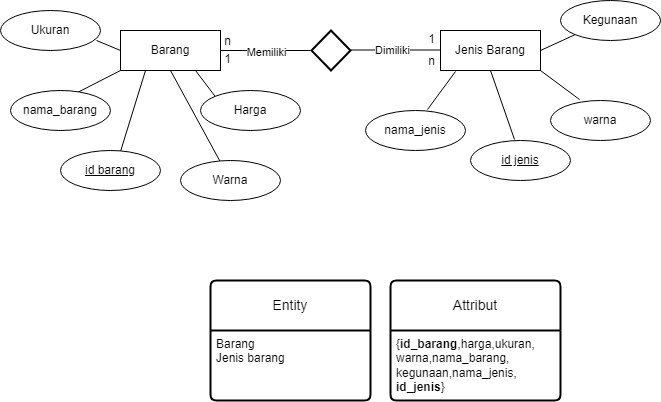

The diagram above was exported from draw.io. Its source (the exported page's mxGraphModel, read from the mxfile embedded in the PNG):
<mxGraphModel dx="954" dy="592" grid="1" gridSize="10" guides="1" tooltips="1" connect="1" arrows="1" fold="1" page="1" pageScale="1" pageWidth="850" pageHeight="1100" math="0" shadow="0">
  <root>
    <mxCell id="0" />
    <mxCell id="1" parent="0" />
    <mxCell id="I2dGEoPfAMpzmxY_ehzl-2" value="Barang" style="whiteSpace=wrap;html=1;align=center;" vertex="1" parent="1">
      <mxGeometry x="130" y="210" width="100" height="40" as="geometry" />
    </mxCell>
    <mxCell id="I2dGEoPfAMpzmxY_ehzl-4" value="" style="endArrow=none;html=1;rounded=0;exitX=1;exitY=0.5;exitDx=0;exitDy=0;" edge="1" parent="1" source="I2dGEoPfAMpzmxY_ehzl-2">
      <mxGeometry width="50" height="50" relative="1" as="geometry">
        <mxPoint x="400" y="330" as="sourcePoint" />
        <mxPoint x="320" y="230" as="targetPoint" />
      </mxGeometry>
    </mxCell>
    <mxCell id="I2dGEoPfAMpzmxY_ehzl-30" value="Memiliki" style="edgeLabel;html=1;align=center;verticalAlign=middle;resizable=0;points=[];" vertex="1" connectable="0" parent="I2dGEoPfAMpzmxY_ehzl-4">
      <mxGeometry y="-1" relative="1" as="geometry">
        <mxPoint as="offset" />
      </mxGeometry>
    </mxCell>
    <mxCell id="I2dGEoPfAMpzmxY_ehzl-6" value="" style="strokeWidth=2;html=1;shape=mxgraph.flowchart.decision;whiteSpace=wrap;" vertex="1" parent="1">
      <mxGeometry x="321" y="210" width="39" height="40" as="geometry" />
    </mxCell>
    <mxCell id="I2dGEoPfAMpzmxY_ehzl-8" value="" style="endArrow=none;html=1;rounded=0;exitX=1;exitY=0.5;exitDx=0;exitDy=0;" edge="1" parent="1">
      <mxGeometry width="50" height="50" relative="1" as="geometry">
        <mxPoint x="360" y="229.5" as="sourcePoint" />
        <mxPoint x="450" y="229.5" as="targetPoint" />
      </mxGeometry>
    </mxCell>
    <mxCell id="I2dGEoPfAMpzmxY_ehzl-31" value="Dimiliki" style="edgeLabel;html=1;align=center;verticalAlign=middle;resizable=0;points=[];" vertex="1" connectable="0" parent="I2dGEoPfAMpzmxY_ehzl-8">
      <mxGeometry x="-0.0889" y="1" relative="1" as="geometry">
        <mxPoint y="1" as="offset" />
      </mxGeometry>
    </mxCell>
    <mxCell id="I2dGEoPfAMpzmxY_ehzl-9" value="Jenis Barang" style="whiteSpace=wrap;html=1;align=center;" vertex="1" parent="1">
      <mxGeometry x="450" y="210" width="100" height="40" as="geometry" />
    </mxCell>
    <mxCell id="I2dGEoPfAMpzmxY_ehzl-12" value="Ukuran" style="ellipse;whiteSpace=wrap;html=1;align=center;" vertex="1" parent="1">
      <mxGeometry x="10" y="190" width="100" height="40" as="geometry" />
    </mxCell>
    <mxCell id="I2dGEoPfAMpzmxY_ehzl-14" value="Harga" style="ellipse;whiteSpace=wrap;html=1;align=center;" vertex="1" parent="1">
      <mxGeometry x="210" y="270" width="100" height="40" as="geometry" />
    </mxCell>
    <mxCell id="I2dGEoPfAMpzmxY_ehzl-17" value="Warna" style="ellipse;whiteSpace=wrap;html=1;align=center;" vertex="1" parent="1">
      <mxGeometry x="190" y="340" width="100" height="40" as="geometry" />
    </mxCell>
    <mxCell id="I2dGEoPfAMpzmxY_ehzl-18" value="" style="endArrow=none;html=1;rounded=0;entryX=0;entryY=1;entryDx=0;entryDy=0;exitX=0.65;exitY=0.075;exitDx=0;exitDy=0;exitPerimeter=0;" edge="1" parent="1" source="I2dGEoPfAMpzmxY_ehzl-27" target="I2dGEoPfAMpzmxY_ehzl-2">
      <mxGeometry width="50" height="50" relative="1" as="geometry">
        <mxPoint x="80" y="270" as="sourcePoint" />
        <mxPoint x="450" y="280" as="targetPoint" />
      </mxGeometry>
    </mxCell>
    <mxCell id="I2dGEoPfAMpzmxY_ehzl-19" value="" style="endArrow=none;html=1;rounded=0;exitX=0;exitY=0;exitDx=0;exitDy=0;entryX=0.75;entryY=1;entryDx=0;entryDy=0;" edge="1" parent="1" source="I2dGEoPfAMpzmxY_ehzl-14" target="I2dGEoPfAMpzmxY_ehzl-2">
      <mxGeometry width="50" height="50" relative="1" as="geometry">
        <mxPoint x="108" y="294" as="sourcePoint" />
        <mxPoint x="140" y="260" as="targetPoint" />
      </mxGeometry>
    </mxCell>
    <mxCell id="I2dGEoPfAMpzmxY_ehzl-20" value="" style="endArrow=none;html=1;rounded=0;entryX=0.5;entryY=1;entryDx=0;entryDy=0;" edge="1" parent="1" source="I2dGEoPfAMpzmxY_ehzl-17" target="I2dGEoPfAMpzmxY_ehzl-2">
      <mxGeometry width="50" height="50" relative="1" as="geometry">
        <mxPoint x="235" y="286" as="sourcePoint" />
        <mxPoint x="215" y="260" as="targetPoint" />
      </mxGeometry>
    </mxCell>
    <mxCell id="I2dGEoPfAMpzmxY_ehzl-21" value="" style="endArrow=none;html=1;rounded=0;entryX=0.25;entryY=1;entryDx=0;entryDy=0;exitX=0.6;exitY=0.025;exitDx=0;exitDy=0;exitPerimeter=0;" edge="1" parent="1" source="I2dGEoPfAMpzmxY_ehzl-25" target="I2dGEoPfAMpzmxY_ehzl-2">
      <mxGeometry width="50" height="50" relative="1" as="geometry">
        <mxPoint x="130" y="340" as="sourcePoint" />
        <mxPoint x="190" y="260" as="targetPoint" />
      </mxGeometry>
    </mxCell>
    <mxCell id="I2dGEoPfAMpzmxY_ehzl-22" value="" style="endArrow=none;html=1;rounded=0;exitX=0.96;exitY=0.75;exitDx=0;exitDy=0;exitPerimeter=0;" edge="1" parent="1" source="I2dGEoPfAMpzmxY_ehzl-12">
      <mxGeometry width="50" height="50" relative="1" as="geometry">
        <mxPoint x="108" y="290" as="sourcePoint" />
        <mxPoint x="130" y="230" as="targetPoint" />
      </mxGeometry>
    </mxCell>
    <mxCell id="I2dGEoPfAMpzmxY_ehzl-28" style="edgeStyle=orthogonalEdgeStyle;rounded=0;orthogonalLoop=1;jettySize=auto;html=1;exitX=0.5;exitY=1;exitDx=0;exitDy=0;" edge="1" parent="1" source="I2dGEoPfAMpzmxY_ehzl-25">
      <mxGeometry relative="1" as="geometry">
        <mxPoint x="120" y="350" as="targetPoint" />
      </mxGeometry>
    </mxCell>
    <mxCell id="I2dGEoPfAMpzmxY_ehzl-25" value="id barang" style="ellipse;whiteSpace=wrap;html=1;align=center;fontStyle=4;" vertex="1" parent="1">
      <mxGeometry x="70" y="330" width="100" height="40" as="geometry" />
    </mxCell>
    <mxCell id="I2dGEoPfAMpzmxY_ehzl-27" value="nama_barang" style="ellipse;whiteSpace=wrap;html=1;align=center;" vertex="1" parent="1">
      <mxGeometry x="20" y="270" width="100" height="40" as="geometry" />
    </mxCell>
    <mxCell id="I2dGEoPfAMpzmxY_ehzl-29" value="warna" style="ellipse;whiteSpace=wrap;html=1;align=center;" vertex="1" parent="1">
      <mxGeometry x="560" y="280" width="100" height="40" as="geometry" />
    </mxCell>
    <mxCell id="I2dGEoPfAMpzmxY_ehzl-34" value="id jenis" style="ellipse;whiteSpace=wrap;html=1;align=center;fontStyle=4;" vertex="1" parent="1">
      <mxGeometry x="480" y="320" width="100" height="40" as="geometry" />
    </mxCell>
    <mxCell id="I2dGEoPfAMpzmxY_ehzl-35" value="Kegunaan" style="ellipse;whiteSpace=wrap;html=1;align=center;" vertex="1" parent="1">
      <mxGeometry x="570" y="180" width="100" height="40" as="geometry" />
    </mxCell>
    <mxCell id="I2dGEoPfAMpzmxY_ehzl-36" value="nama_jenis" style="ellipse;whiteSpace=wrap;html=1;align=center;" vertex="1" parent="1">
      <mxGeometry x="375" y="290" width="100" height="40" as="geometry" />
    </mxCell>
    <mxCell id="I2dGEoPfAMpzmxY_ehzl-38" value="" style="endArrow=none;html=1;rounded=0;entryX=0.15;entryY=1.025;entryDx=0;entryDy=0;entryPerimeter=0;exitX=0.62;exitY=-0.025;exitDx=0;exitDy=0;exitPerimeter=0;" edge="1" parent="1" source="I2dGEoPfAMpzmxY_ehzl-36" target="I2dGEoPfAMpzmxY_ehzl-9">
      <mxGeometry width="50" height="50" relative="1" as="geometry">
        <mxPoint x="400" y="330" as="sourcePoint" />
        <mxPoint x="450" y="280" as="targetPoint" />
      </mxGeometry>
    </mxCell>
    <mxCell id="I2dGEoPfAMpzmxY_ehzl-39" value="" style="endArrow=none;html=1;rounded=0;entryX=0.5;entryY=1;entryDx=0;entryDy=0;exitX=0.44;exitY=-0.025;exitDx=0;exitDy=0;exitPerimeter=0;" edge="1" parent="1" source="I2dGEoPfAMpzmxY_ehzl-34" target="I2dGEoPfAMpzmxY_ehzl-9">
      <mxGeometry width="50" height="50" relative="1" as="geometry">
        <mxPoint x="520" y="300" as="sourcePoint" />
        <mxPoint x="475" y="261" as="targetPoint" />
      </mxGeometry>
    </mxCell>
    <mxCell id="I2dGEoPfAMpzmxY_ehzl-41" value="" style="endArrow=none;html=1;rounded=0;entryX=1;entryY=1;entryDx=0;entryDy=0;exitX=0.29;exitY=-0.025;exitDx=0;exitDy=0;exitPerimeter=0;" edge="1" parent="1" source="I2dGEoPfAMpzmxY_ehzl-29" target="I2dGEoPfAMpzmxY_ehzl-9">
      <mxGeometry width="50" height="50" relative="1" as="geometry">
        <mxPoint x="534" y="329" as="sourcePoint" />
        <mxPoint x="499" y="262" as="targetPoint" />
      </mxGeometry>
    </mxCell>
    <mxCell id="I2dGEoPfAMpzmxY_ehzl-42" value="" style="endArrow=none;html=1;rounded=0;entryX=1;entryY=0.5;entryDx=0;entryDy=0;exitX=0;exitY=1;exitDx=0;exitDy=0;" edge="1" parent="1" source="I2dGEoPfAMpzmxY_ehzl-35" target="I2dGEoPfAMpzmxY_ehzl-9">
      <mxGeometry width="50" height="50" relative="1" as="geometry">
        <mxPoint x="599" y="289" as="sourcePoint" />
        <mxPoint x="560" y="260" as="targetPoint" />
      </mxGeometry>
    </mxCell>
    <mxCell id="I2dGEoPfAMpzmxY_ehzl-43" value="Entity" style="swimlane;childLayout=stackLayout;horizontal=1;startSize=50;horizontalStack=0;rounded=1;fontSize=14;fontStyle=0;strokeWidth=2;resizeParent=0;resizeLast=1;shadow=0;dashed=0;align=center;arcSize=4;whiteSpace=wrap;html=1;" vertex="1" parent="1">
      <mxGeometry x="220" y="460" width="160" height="120" as="geometry" />
    </mxCell>
    <mxCell id="I2dGEoPfAMpzmxY_ehzl-44" value="Barang&lt;div&gt;Jenis barang&lt;/div&gt;" style="align=left;strokeColor=none;fillColor=none;spacingLeft=4;fontSize=12;verticalAlign=top;resizable=0;rotatable=0;part=1;html=1;" vertex="1" parent="I2dGEoPfAMpzmxY_ehzl-43">
      <mxGeometry y="50" width="160" height="70" as="geometry" />
    </mxCell>
    <mxCell id="I2dGEoPfAMpzmxY_ehzl-45" value="Attribut" style="swimlane;childLayout=stackLayout;horizontal=1;startSize=50;horizontalStack=0;rounded=1;fontSize=14;fontStyle=0;strokeWidth=2;resizeParent=0;resizeLast=1;shadow=0;dashed=0;align=center;arcSize=4;whiteSpace=wrap;html=1;" vertex="1" parent="1">
      <mxGeometry x="400" y="460" width="170" height="120" as="geometry" />
    </mxCell>
    <mxCell id="I2dGEoPfAMpzmxY_ehzl-46" value="{&lt;b&gt;id_barang&lt;/b&gt;,harga,ukuran,&lt;div&gt;warna,&lt;span style=&quot;background-color: initial;&quot;&gt;nama_barang,&lt;/span&gt;&lt;/div&gt;&lt;div&gt;&lt;span style=&quot;background-color: initial;&quot;&gt;kegunaan,&lt;/span&gt;&lt;span style=&quot;background-color: initial;&quot;&gt;nama_jenis,&lt;/span&gt;&lt;div&gt;&lt;b&gt;id_jenis&lt;/b&gt;}&lt;/div&gt;&lt;/div&gt;" style="align=left;strokeColor=none;fillColor=none;spacingLeft=4;fontSize=12;verticalAlign=top;resizable=0;rotatable=0;part=1;html=1;" vertex="1" parent="I2dGEoPfAMpzmxY_ehzl-45">
      <mxGeometry y="50" width="170" height="70" as="geometry" />
    </mxCell>
    <mxCell id="I2dGEoPfAMpzmxY_ehzl-47" value="n" style="text;html=1;align=center;verticalAlign=middle;resizable=0;points=[];autosize=1;strokeColor=none;fillColor=none;" vertex="1" parent="1">
      <mxGeometry x="222" y="206" width="30" height="30" as="geometry" />
    </mxCell>
    <mxCell id="I2dGEoPfAMpzmxY_ehzl-48" value="1" style="text;html=1;align=center;verticalAlign=middle;resizable=0;points=[];autosize=1;strokeColor=none;fillColor=none;" vertex="1" parent="1">
      <mxGeometry x="222" y="224" width="30" height="30" as="geometry" />
    </mxCell>
    <mxCell id="I2dGEoPfAMpzmxY_ehzl-49" value="1" style="text;html=1;align=center;verticalAlign=middle;resizable=0;points=[];autosize=1;strokeColor=none;fillColor=none;" vertex="1" parent="1">
      <mxGeometry x="426" y="204" width="30" height="30" as="geometry" />
    </mxCell>
    <mxCell id="I2dGEoPfAMpzmxY_ehzl-50" value="n" style="text;html=1;align=center;verticalAlign=middle;resizable=0;points=[];autosize=1;strokeColor=none;fillColor=none;" vertex="1" parent="1">
      <mxGeometry x="426" y="226" width="30" height="30" as="geometry" />
    </mxCell>
  </root>
</mxGraphModel>